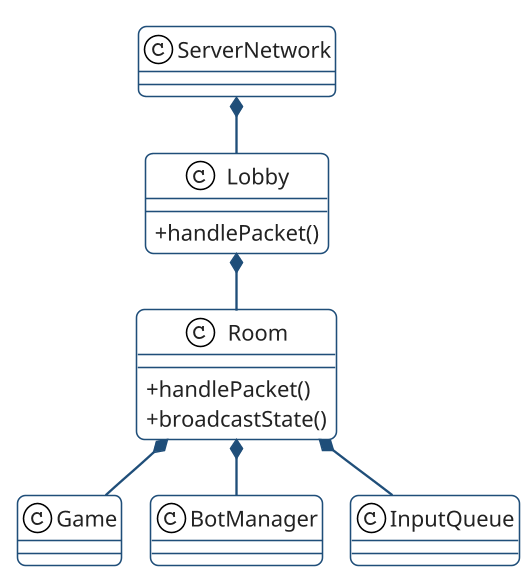

The diagram above was rendered by PlantUML. Its source (embedded in the PNG):
@startuml
' Mise en page horizontale plus lisible
top to bottom direction
skinparam classAttributeIconSize 0
skinparam shadowing false
skinparam ArrowColor #333333
skinparam ArrowThickness 1
skinparam ClassFontSize 12
skinparam ClassFontName Arial
skinparam ClassBackgroundColor #fdfdfd
skinparam ClassBorderColor #444444

!include theme.puml

' =======================
' Classes principales
' =======================

class ServerNetwork {
}

class Lobby {

    + handlePacket()
}

class Room {
    + handlePacket()
    + broadcastState()
}

class Game {
}


class BotManager {
}
' =======================
' Relations
' =======================

' Composition (l’objet appartient au parent)
ServerNetwork *-- Lobby
Lobby *-- Room
Room *-- Game
Room *-- BotManager
Room *-- InputQueue



@enduml